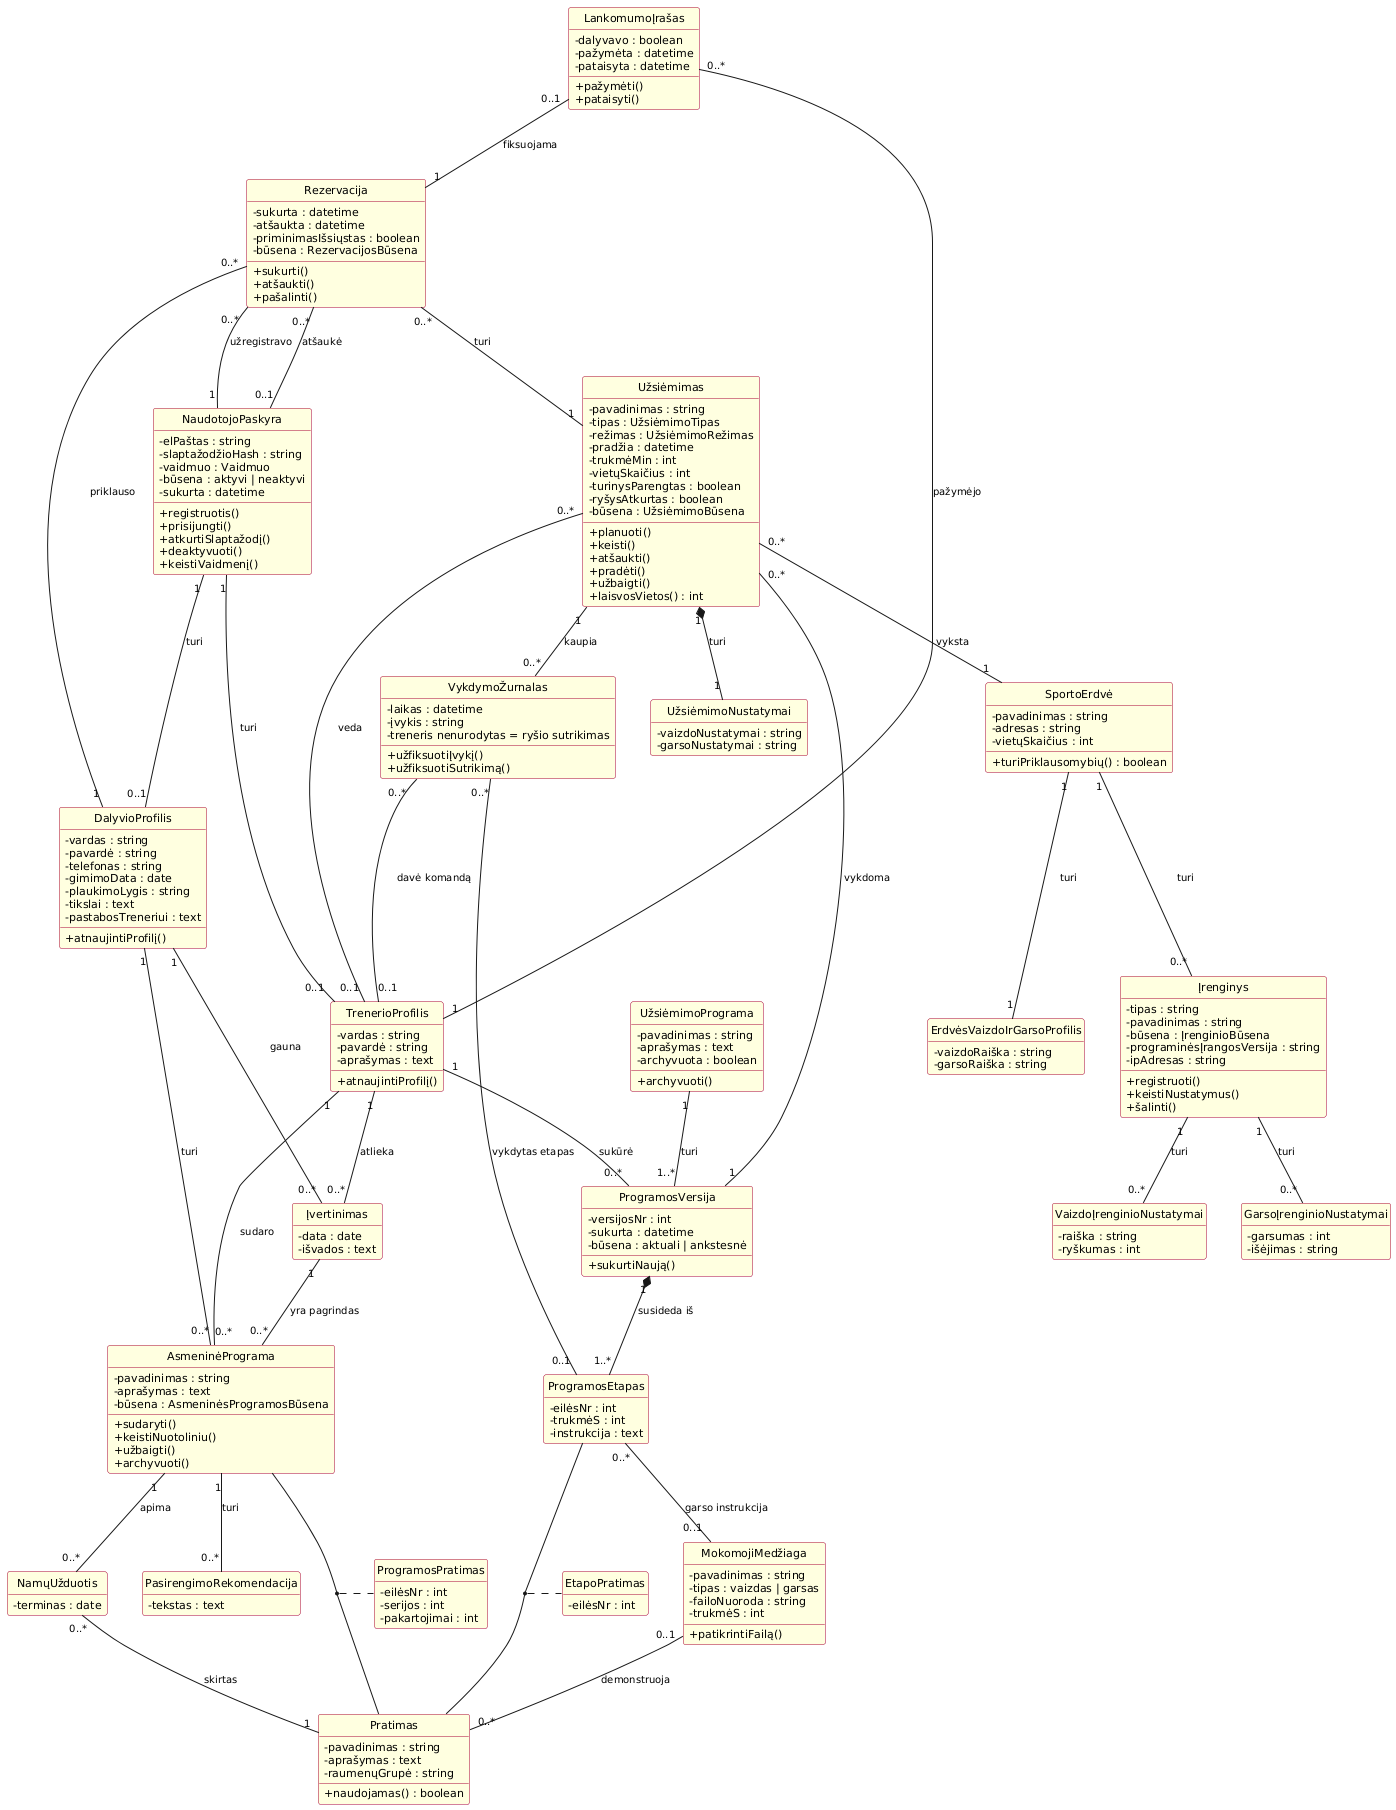

The diagram above was rendered by PlantUML. Its source (embedded in the PNG):
@startuml analizes-klasiu-diagrama
skinparam classAttributeIconSize 0
skinparam shadowing false
skinparam defaultFontName "DejaVu Sans"
skinparam defaultFontSize 11
skinparam ArrowFontSize 10
skinparam class {
  BackgroundColor #FFFFE0
  BorderColor #A80036
  BackgroundColor<<control>> #E6F0FF
  BorderColor<<control>> #1F4E9C
  BackgroundColor<<enumeration>> #F2F2F2
  BorderColor<<enumeration>> #666666
}
skinparam nodesep 35
skinparam ranksep 55
hide empty members
hide circle

' ==================== ENUMERACIJOS ====================

' ==================== ESYBES ====================
  class NaudotojoPaskyra {
    - elPaštas : string
    - slaptažodžioHash : string
    - vaidmuo : Vaidmuo
    - būsena : aktyvi | neaktyvi
    - sukurta : datetime
    + registruotis()
    + prisijungti()
    + atkurtiSlaptažodį()
    + deaktyvuoti()
    + keistiVaidmenį()
  }
  class DalyvioProfilis {
    - vardas : string
    - pavardė : string
    - telefonas : string
    - gimimoData : date
    - plaukimoLygis : string
    - tikslai : text
    - pastabosTreneriui : text
    + atnaujintiProfilį()
  }
  class TrenerioProfilis {
    - vardas : string
    - pavardė : string
    - aprašymas : text
    + atnaujintiProfilį()
  }

  class SportoErdvė {
    - pavadinimas : string
    - adresas : string
    - vietųSkaičius : int
    + turiPriklausomybių() : boolean
  }
  class ErdvėsVaizdoIrGarsoProfilis {
    - vaizdoRaiška : string
    - garsoRaiška : string
  }
  class Įrenginys {
    - tipas : string
    - pavadinimas : string
    - būsena : ĮrenginioBūsena
    - programinėsĮrangosVersija : string
    - ipAdresas : string
    + registruoti()
    + keistiNustatymus()
    + šalinti()
  }
  class VaizdoĮrenginioNustatymai {
    - raiška : string
    - ryškumas : int
  }
  class GarsoĮrenginioNustatymai {
    - garsumas : int
    - išėjimas : string
  }

  class Pratimas {
    - pavadinimas : string
    - aprašymas : text
    - raumenųGrupė : string
    + naudojamas() : boolean
  }
  class MokomojiMedžiaga {
    - pavadinimas : string
    - tipas : vaizdas | garsas
    - failoNuoroda : string
    - trukmėS : int
    + patikrintiFailą()
  }
  class UžsiėmimoPrograma {
    - pavadinimas : string
    - aprašymas : text
    - archyvuota : boolean
    + archyvuoti()
  }
  class ProgramosVersija {
    - versijosNr : int
    - sukurta : datetime
    - būsena : aktuali | ankstesnė
    + sukurtiNaują()
  }
  class ProgramosEtapas {
    - eilėsNr : int
    - trukmėS : int
    - instrukcija : text
  }
  class EtapoPratimas {
    - eilėsNr : int
  }

  class Užsiėmimas {
    - pavadinimas : string
    - tipas : UžsiėmimoTipas
    - režimas : UžsiėmimoRežimas
    - pradžia : datetime
    - trukmėMin : int
    - vietųSkaičius : int
    - turinysParengtas : boolean
    - ryšysAtkurtas : boolean
    - būsena : UžsiėmimoBūsena
    + planuoti()
    + keisti()
    + atšaukti()
    + pradėti()
    + užbaigti()
    + laisvosVietos() : int
  }
  class UžsiėmimoNustatymai {
    - vaizdoNustatymai : string
    - garsoNustatymai : string
  }
  class Rezervacija {
    - sukurta : datetime
    - atšaukta : datetime
    - priminimasIšsiųstas : boolean
    - būsena : RezervacijosBūsena
    + sukurti()
    + atšaukti()
    + pašalinti()
  }
  class LankomumoĮrašas {
    - dalyvavo : boolean
    - pažymėta : datetime
    - pataisyta : datetime
    + pažymėti()
    + pataisyti()
  }
  class VykdymoŽurnalas {
    - laikas : datetime
    - įvykis : string
    - treneris nenurodytas = ryšio sutrikimas
    + užfiksuotiĮvykį()
    + užfiksuotiSutrikimą()
  }

  class Įvertinimas {
    - data : date
    - išvados : text
  }
  class AsmeninėPrograma {
    - pavadinimas : string
    - aprašymas : text
    - būsena : AsmeninėsProgramosBūsena
    + sudaryti()
    + keistiNuotoliniu()
    + užbaigti()
    + archyvuoti()
  }
  class ProgramosPratimas {
    - eilėsNr : int
    - serijos : int
    - pakartojimai : int
  }
  class NamųUžduotis {
    - terminas : date
  }
  class PasirengimoRekomendacija {
    - tekstas : text
  }

' ==================== VALDIKLIAI ====================

' ==================== RYSIAI: PASKYROS ====================
NaudotojoPaskyra "1" -- "0..1" DalyvioProfilis : turi
NaudotojoPaskyra "1" -- "0..1" TrenerioProfilis : turi

' ==================== RYSIAI: ERDVES ====================
SportoErdvė "1" -- "1" ErdvėsVaizdoIrGarsoProfilis : turi
SportoErdvė "1" -- "0..*" Įrenginys : turi
Įrenginys "1" -- "0..*" VaizdoĮrenginioNustatymai : turi
Įrenginys "1" -- "0..*" GarsoĮrenginioNustatymai : turi

' ==================== RYSIAI: TURINYS ====================
MokomojiMedžiaga "0..1" -- "0..*" Pratimas : demonstruoja
UžsiėmimoPrograma "1" -- "1..*" ProgramosVersija : turi
TrenerioProfilis "1" -- "0..*" ProgramosVersija : sukūrė
ProgramosVersija "1" *-- "1..*" ProgramosEtapas : susideda iš
ProgramosEtapas "0..*" -- "0..1" MokomojiMedžiaga : garso instrukcija
(ProgramosEtapas, Pratimas) .. EtapoPratimas

' ==================== RYSIAI: UZSIEMIMAI ====================
Užsiėmimas "0..*" -- "1" ProgramosVersija : vykdoma
Užsiėmimas "0..*" -- "1" SportoErdvė : vyksta
Užsiėmimas "0..*" -- "0..1" TrenerioProfilis : veda
Užsiėmimas "1" *-- "1" UžsiėmimoNustatymai : turi
Užsiėmimas "1" -- "0..*" VykdymoŽurnalas : kaupia
VykdymoŽurnalas "0..*" -- "0..1" ProgramosEtapas : vykdytas etapas
VykdymoŽurnalas "0..*" -- "0..1" TrenerioProfilis : davė komandą

' ==================== RYSIAI: REZERVACIJOS ====================
Rezervacija "0..*" -- "1" Užsiėmimas : turi
Rezervacija "0..*" -- "1" DalyvioProfilis : priklauso
Rezervacija "0..*" -- "1" NaudotojoPaskyra : užregistravo
Rezervacija "0..*" -- "0..1" NaudotojoPaskyra : atšaukė
LankomumoĮrašas "0..1" -- "1" Rezervacija : fiksuojama
LankomumoĮrašas "0..*" -- "1" TrenerioProfilis : pažymėjo

' ==================== RYSIAI: ASMENINES ====================
DalyvioProfilis "1" -- "0..*" Įvertinimas : gauna
TrenerioProfilis "1" -- "0..*" Įvertinimas : atlieka
Įvertinimas "1" -- "0..*" AsmeninėPrograma : yra pagrindas
DalyvioProfilis "1" -- "0..*" AsmeninėPrograma : turi
TrenerioProfilis "1" -- "0..*" AsmeninėPrograma : sudaro
AsmeninėPrograma "1" -- "0..*" PasirengimoRekomendacija : turi
AsmeninėPrograma "1" -- "0..*" NamųUžduotis : apima
(AsmeninėPrograma, Pratimas) .. ProgramosPratimas
NamųUžduotis "0..*" -- "1" Pratimas : skirtas

' ==================== VALDIKLIU PRIKLAUSOMYBES ====================


@enduml